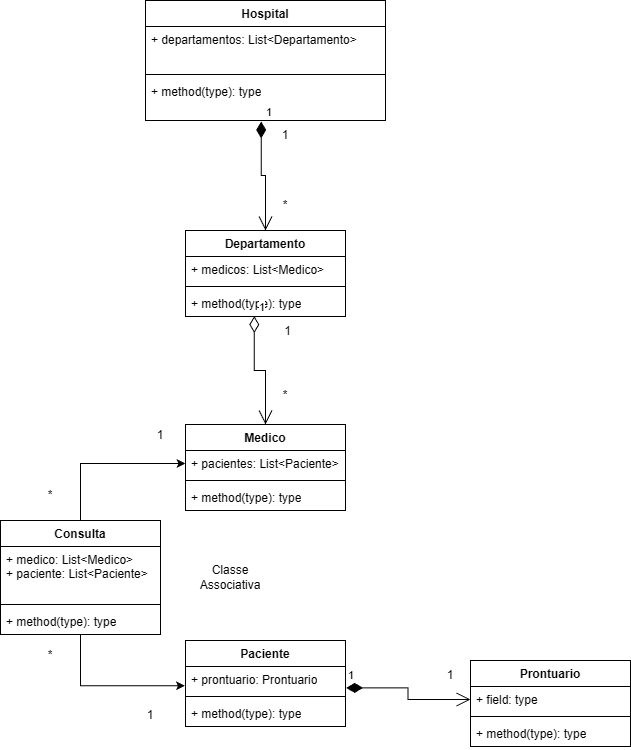

The diagram above was exported from draw.io. Its source (the exported page's mxGraphModel, read from the mxfile embedded in the PNG):
<mxGraphModel dx="1181" dy="570" grid="1" gridSize="10" guides="1" tooltips="1" connect="1" arrows="1" fold="1" page="1" pageScale="1" pageWidth="850" pageHeight="1100" math="0" shadow="0">
  <root>
    <mxCell id="0" />
    <mxCell id="1" parent="0" />
    <mxCell id="IjNUBabgzdibrb4FEyhm-1" parent="1" style="swimlane;fontStyle=1;align=center;verticalAlign=top;childLayout=stackLayout;horizontal=1;startSize=26;horizontalStack=0;resizeParent=1;resizeParentMax=0;resizeLast=0;collapsible=1;marginBottom=0;whiteSpace=wrap;html=1;" value="Hospital" vertex="1">
      <mxGeometry height="120" width="240" x="305" y="40" as="geometry" />
    </mxCell>
    <mxCell id="IjNUBabgzdibrb4FEyhm-2" parent="IjNUBabgzdibrb4FEyhm-1" style="text;strokeColor=none;fillColor=none;align=left;verticalAlign=top;spacingLeft=4;spacingRight=4;overflow=hidden;rotatable=0;points=[[0,0.5],[1,0.5]];portConstraint=eastwest;whiteSpace=wrap;html=1;" value="+ departamentos: List&amp;lt;Departamento&amp;gt;" vertex="1">
      <mxGeometry height="44" width="240" y="26" as="geometry" />
    </mxCell>
    <mxCell id="IjNUBabgzdibrb4FEyhm-3" parent="IjNUBabgzdibrb4FEyhm-1" style="line;strokeWidth=1;fillColor=none;align=left;verticalAlign=middle;spacingTop=-1;spacingLeft=3;spacingRight=3;rotatable=0;labelPosition=right;points=[];portConstraint=eastwest;strokeColor=inherit;" value="" vertex="1">
      <mxGeometry height="8" width="240" y="70" as="geometry" />
    </mxCell>
    <mxCell id="IjNUBabgzdibrb4FEyhm-4" parent="IjNUBabgzdibrb4FEyhm-1" style="text;strokeColor=none;fillColor=none;align=left;verticalAlign=top;spacingLeft=4;spacingRight=4;overflow=hidden;rotatable=0;points=[[0,0.5],[1,0.5]];portConstraint=eastwest;whiteSpace=wrap;html=1;" value="+ method(type): type" vertex="1">
      <mxGeometry height="42" width="240" y="78" as="geometry" />
    </mxCell>
    <mxCell id="IjNUBabgzdibrb4FEyhm-5" parent="1" style="swimlane;fontStyle=1;align=center;verticalAlign=top;childLayout=stackLayout;horizontal=1;startSize=26;horizontalStack=0;resizeParent=1;resizeParentMax=0;resizeLast=0;collapsible=1;marginBottom=0;whiteSpace=wrap;html=1;" value="Departamento" vertex="1">
      <mxGeometry height="86" width="160" x="345" y="270" as="geometry" />
    </mxCell>
    <mxCell id="IjNUBabgzdibrb4FEyhm-6" parent="IjNUBabgzdibrb4FEyhm-5" style="text;strokeColor=none;fillColor=none;align=left;verticalAlign=top;spacingLeft=4;spacingRight=4;overflow=hidden;rotatable=0;points=[[0,0.5],[1,0.5]];portConstraint=eastwest;whiteSpace=wrap;html=1;" value="+ medicos: List&amp;lt;Medico&amp;gt;" vertex="1">
      <mxGeometry height="26" width="160" y="26" as="geometry" />
    </mxCell>
    <mxCell id="IjNUBabgzdibrb4FEyhm-7" parent="IjNUBabgzdibrb4FEyhm-5" style="line;strokeWidth=1;fillColor=none;align=left;verticalAlign=middle;spacingTop=-1;spacingLeft=3;spacingRight=3;rotatable=0;labelPosition=right;points=[];portConstraint=eastwest;strokeColor=inherit;" value="" vertex="1">
      <mxGeometry height="8" width="160" y="52" as="geometry" />
    </mxCell>
    <mxCell id="IjNUBabgzdibrb4FEyhm-8" parent="IjNUBabgzdibrb4FEyhm-5" style="text;strokeColor=none;fillColor=none;align=left;verticalAlign=top;spacingLeft=4;spacingRight=4;overflow=hidden;rotatable=0;points=[[0,0.5],[1,0.5]];portConstraint=eastwest;whiteSpace=wrap;html=1;" value="+ method(type): type" vertex="1">
      <mxGeometry height="26" width="160" y="60" as="geometry" />
    </mxCell>
    <mxCell id="IjNUBabgzdibrb4FEyhm-10" parent="1" style="text;html=1;whiteSpace=wrap;strokeColor=none;fillColor=none;align=center;verticalAlign=middle;rounded=0;" value="1" vertex="1">
      <mxGeometry height="30" width="40" x="425" y="160" as="geometry" />
    </mxCell>
    <mxCell id="IjNUBabgzdibrb4FEyhm-11" parent="1" style="text;html=1;whiteSpace=wrap;strokeColor=none;fillColor=none;align=center;verticalAlign=middle;rounded=0;" value="*" vertex="1">
      <mxGeometry height="30" width="40" x="425" y="230" as="geometry" />
    </mxCell>
    <mxCell id="IjNUBabgzdibrb4FEyhm-12" parent="1" style="swimlane;fontStyle=1;align=center;verticalAlign=top;childLayout=stackLayout;horizontal=1;startSize=26;horizontalStack=0;resizeParent=1;resizeParentMax=0;resizeLast=0;collapsible=1;marginBottom=0;whiteSpace=wrap;html=1;" value="Medico" vertex="1">
      <mxGeometry height="86" width="160" x="345" y="464" as="geometry" />
    </mxCell>
    <mxCell id="IjNUBabgzdibrb4FEyhm-13" parent="IjNUBabgzdibrb4FEyhm-12" style="text;strokeColor=none;fillColor=none;align=left;verticalAlign=top;spacingLeft=4;spacingRight=4;overflow=hidden;rotatable=0;points=[[0,0.5],[1,0.5]];portConstraint=eastwest;whiteSpace=wrap;html=1;" value="+ pacientes: List&amp;lt;Paciente&amp;gt;" vertex="1">
      <mxGeometry height="26" width="160" y="26" as="geometry" />
    </mxCell>
    <mxCell id="IjNUBabgzdibrb4FEyhm-14" parent="IjNUBabgzdibrb4FEyhm-12" style="line;strokeWidth=1;fillColor=none;align=left;verticalAlign=middle;spacingTop=-1;spacingLeft=3;spacingRight=3;rotatable=0;labelPosition=right;points=[];portConstraint=eastwest;strokeColor=inherit;" value="" vertex="1">
      <mxGeometry height="8" width="160" y="52" as="geometry" />
    </mxCell>
    <mxCell id="IjNUBabgzdibrb4FEyhm-15" parent="IjNUBabgzdibrb4FEyhm-12" style="text;strokeColor=none;fillColor=none;align=left;verticalAlign=top;spacingLeft=4;spacingRight=4;overflow=hidden;rotatable=0;points=[[0,0.5],[1,0.5]];portConstraint=eastwest;whiteSpace=wrap;html=1;" value="+ method(type): type" vertex="1">
      <mxGeometry height="26" width="160" y="60" as="geometry" />
    </mxCell>
    <mxCell id="IjNUBabgzdibrb4FEyhm-19" parent="1" style="text;html=1;whiteSpace=wrap;strokeColor=none;fillColor=none;align=center;verticalAlign=middle;rounded=0;" value="1" vertex="1">
      <mxGeometry height="30" width="45" x="425" y="356" as="geometry" />
    </mxCell>
    <mxCell id="IjNUBabgzdibrb4FEyhm-20" parent="1" style="text;html=1;whiteSpace=wrap;strokeColor=none;fillColor=none;align=center;verticalAlign=middle;rounded=0;" value="*" vertex="1">
      <mxGeometry height="30" width="40" x="425" y="420" as="geometry" />
    </mxCell>
    <mxCell id="IjNUBabgzdibrb4FEyhm-21" parent="1" style="swimlane;fontStyle=1;align=center;verticalAlign=top;childLayout=stackLayout;horizontal=1;startSize=26;horizontalStack=0;resizeParent=1;resizeParentMax=0;resizeLast=0;collapsible=1;marginBottom=0;whiteSpace=wrap;html=1;" value="Paciente" vertex="1">
      <mxGeometry height="86" width="160" x="345" y="680" as="geometry" />
    </mxCell>
    <mxCell id="IjNUBabgzdibrb4FEyhm-22" parent="IjNUBabgzdibrb4FEyhm-21" style="text;strokeColor=none;fillColor=none;align=left;verticalAlign=top;spacingLeft=4;spacingRight=4;overflow=hidden;rotatable=0;points=[[0,0.5],[1,0.5]];portConstraint=eastwest;whiteSpace=wrap;html=1;" value="+ prontuario: Prontuario" vertex="1">
      <mxGeometry height="26" width="160" y="26" as="geometry" />
    </mxCell>
    <mxCell id="IjNUBabgzdibrb4FEyhm-23" parent="IjNUBabgzdibrb4FEyhm-21" style="line;strokeWidth=1;fillColor=none;align=left;verticalAlign=middle;spacingTop=-1;spacingLeft=3;spacingRight=3;rotatable=0;labelPosition=right;points=[];portConstraint=eastwest;strokeColor=inherit;" value="" vertex="1">
      <mxGeometry height="8" width="160" y="52" as="geometry" />
    </mxCell>
    <mxCell id="IjNUBabgzdibrb4FEyhm-24" parent="IjNUBabgzdibrb4FEyhm-21" style="text;strokeColor=none;fillColor=none;align=left;verticalAlign=top;spacingLeft=4;spacingRight=4;overflow=hidden;rotatable=0;points=[[0,0.5],[1,0.5]];portConstraint=eastwest;whiteSpace=wrap;html=1;" value="+ method(type): type" vertex="1">
      <mxGeometry height="26" width="160" y="60" as="geometry" />
    </mxCell>
    <mxCell id="IjNUBabgzdibrb4FEyhm-28" parent="1" style="swimlane;fontStyle=1;align=center;verticalAlign=top;childLayout=stackLayout;horizontal=1;startSize=26;horizontalStack=0;resizeParent=1;resizeParentMax=0;resizeLast=0;collapsible=1;marginBottom=0;whiteSpace=wrap;html=1;" value="Prontuario" vertex="1">
      <mxGeometry height="86" width="160" x="630" y="700" as="geometry" />
    </mxCell>
    <mxCell id="IjNUBabgzdibrb4FEyhm-29" parent="IjNUBabgzdibrb4FEyhm-28" style="text;strokeColor=none;fillColor=none;align=left;verticalAlign=top;spacingLeft=4;spacingRight=4;overflow=hidden;rotatable=0;points=[[0,0.5],[1,0.5]];portConstraint=eastwest;whiteSpace=wrap;html=1;" value="+ field: type" vertex="1">
      <mxGeometry height="26" width="160" y="26" as="geometry" />
    </mxCell>
    <mxCell id="IjNUBabgzdibrb4FEyhm-30" parent="IjNUBabgzdibrb4FEyhm-28" style="line;strokeWidth=1;fillColor=none;align=left;verticalAlign=middle;spacingTop=-1;spacingLeft=3;spacingRight=3;rotatable=0;labelPosition=right;points=[];portConstraint=eastwest;strokeColor=inherit;" value="" vertex="1">
      <mxGeometry height="8" width="160" y="52" as="geometry" />
    </mxCell>
    <mxCell id="IjNUBabgzdibrb4FEyhm-31" parent="IjNUBabgzdibrb4FEyhm-28" style="text;strokeColor=none;fillColor=none;align=left;verticalAlign=top;spacingLeft=4;spacingRight=4;overflow=hidden;rotatable=0;points=[[0,0.5],[1,0.5]];portConstraint=eastwest;whiteSpace=wrap;html=1;" value="+ method(type): type" vertex="1">
      <mxGeometry height="26" width="160" y="60" as="geometry" />
    </mxCell>
    <mxCell id="IjNUBabgzdibrb4FEyhm-36" edge="1" parent="1" source="IjNUBabgzdibrb4FEyhm-32" style="edgeStyle=orthogonalEdgeStyle;rounded=0;orthogonalLoop=1;jettySize=auto;html=1;entryX=0;entryY=0.5;entryDx=0;entryDy=0;" target="IjNUBabgzdibrb4FEyhm-13">
      <mxGeometry relative="1" as="geometry" />
    </mxCell>
    <mxCell id="IjNUBabgzdibrb4FEyhm-32" parent="1" style="swimlane;fontStyle=1;align=center;verticalAlign=top;childLayout=stackLayout;horizontal=1;startSize=26;horizontalStack=0;resizeParent=1;resizeParentMax=0;resizeLast=0;collapsible=1;marginBottom=0;whiteSpace=wrap;html=1;" value="Consulta" vertex="1">
      <mxGeometry height="114" width="160" x="160" y="560" as="geometry" />
    </mxCell>
    <mxCell id="IjNUBabgzdibrb4FEyhm-33" parent="IjNUBabgzdibrb4FEyhm-32" style="text;strokeColor=none;fillColor=none;align=left;verticalAlign=top;spacingLeft=4;spacingRight=4;overflow=hidden;rotatable=0;points=[[0,0.5],[1,0.5]];portConstraint=eastwest;whiteSpace=wrap;html=1;" value="&lt;div&gt;+ medico: List&amp;lt;Medico&amp;gt;&lt;/div&gt;+ paciente: List&amp;lt;Paciente&amp;gt;" vertex="1">
      <mxGeometry height="54" width="160" y="26" as="geometry" />
    </mxCell>
    <mxCell id="IjNUBabgzdibrb4FEyhm-34" parent="IjNUBabgzdibrb4FEyhm-32" style="line;strokeWidth=1;fillColor=none;align=left;verticalAlign=middle;spacingTop=-1;spacingLeft=3;spacingRight=3;rotatable=0;labelPosition=right;points=[];portConstraint=eastwest;strokeColor=inherit;" value="" vertex="1">
      <mxGeometry height="8" width="160" y="80" as="geometry" />
    </mxCell>
    <mxCell id="IjNUBabgzdibrb4FEyhm-35" parent="IjNUBabgzdibrb4FEyhm-32" style="text;strokeColor=none;fillColor=none;align=left;verticalAlign=top;spacingLeft=4;spacingRight=4;overflow=hidden;rotatable=0;points=[[0,0.5],[1,0.5]];portConstraint=eastwest;whiteSpace=wrap;html=1;" value="+ method(type): type" vertex="1">
      <mxGeometry height="26" width="160" y="88" as="geometry" />
    </mxCell>
    <mxCell id="IjNUBabgzdibrb4FEyhm-37" edge="1" parent="1" source="IjNUBabgzdibrb4FEyhm-35" style="edgeStyle=orthogonalEdgeStyle;rounded=0;orthogonalLoop=1;jettySize=auto;html=1;entryX=-0.003;entryY=0.741;entryDx=0;entryDy=0;entryPerimeter=0;" target="IjNUBabgzdibrb4FEyhm-22">
      <mxGeometry relative="1" as="geometry">
        <Array as="points">
          <mxPoint x="240" y="725" />
        </Array>
      </mxGeometry>
    </mxCell>
    <mxCell id="IjNUBabgzdibrb4FEyhm-38" edge="1" parent="1" source="IjNUBabgzdibrb4FEyhm-22" style="endArrow=open;html=1;endSize=12;startArrow=diamondThin;startSize=14;startFill=1;edgeStyle=orthogonalEdgeStyle;align=left;verticalAlign=bottom;rounded=0;exitX=1.004;exitY=0.823;exitDx=0;exitDy=0;exitPerimeter=0;entryX=0;entryY=0.5;entryDx=0;entryDy=0;" target="IjNUBabgzdibrb4FEyhm-29" value="1">
      <mxGeometry relative="1" x="-1" y="3" as="geometry">
        <mxPoint x="480" y="780" as="sourcePoint" />
        <mxPoint x="640" y="780" as="targetPoint" />
      </mxGeometry>
    </mxCell>
    <mxCell id="IjNUBabgzdibrb4FEyhm-39" parent="1" style="text;html=1;whiteSpace=wrap;strokeColor=none;fillColor=none;align=center;verticalAlign=middle;rounded=0;" value="1" vertex="1">
      <mxGeometry height="30" width="40" x="590" y="700" as="geometry" />
    </mxCell>
    <mxCell id="IjNUBabgzdibrb4FEyhm-40" parent="1" style="text;html=1;whiteSpace=wrap;strokeColor=none;fillColor=none;align=center;verticalAlign=middle;rounded=0;" value="*" vertex="1">
      <mxGeometry height="30" width="40" x="190" y="680" as="geometry" />
    </mxCell>
    <mxCell id="IjNUBabgzdibrb4FEyhm-41" parent="1" style="text;html=1;whiteSpace=wrap;strokeColor=none;fillColor=none;align=center;verticalAlign=middle;rounded=0;" value="*" vertex="1">
      <mxGeometry height="30" width="40" x="190" y="520" as="geometry" />
    </mxCell>
    <mxCell id="IjNUBabgzdibrb4FEyhm-42" parent="1" style="text;html=1;whiteSpace=wrap;strokeColor=none;fillColor=none;align=center;verticalAlign=middle;rounded=0;" value="1" vertex="1">
      <mxGeometry height="30" width="60" x="290" y="460" as="geometry" />
    </mxCell>
    <mxCell id="IjNUBabgzdibrb4FEyhm-45" parent="1" style="text;html=1;whiteSpace=wrap;strokeColor=none;fillColor=none;align=center;verticalAlign=middle;rounded=0;" value="1" vertex="1">
      <mxGeometry height="30" width="60" x="280" y="740" as="geometry" />
    </mxCell>
    <mxCell id="IjNUBabgzdibrb4FEyhm-46" edge="1" parent="1" source="IjNUBabgzdibrb4FEyhm-4" style="endArrow=open;html=1;endSize=12;startArrow=diamondThin;startSize=14;startFill=1;edgeStyle=orthogonalEdgeStyle;align=left;verticalAlign=bottom;rounded=0;exitX=0.482;exitY=1.022;exitDx=0;exitDy=0;exitPerimeter=0;entryX=0.5;entryY=0;entryDx=0;entryDy=0;" target="IjNUBabgzdibrb4FEyhm-5" value="1">
      <mxGeometry relative="1" x="-1" y="3" as="geometry">
        <mxPoint x="220" y="270" as="sourcePoint" />
        <mxPoint x="380" y="270" as="targetPoint" />
      </mxGeometry>
    </mxCell>
    <mxCell id="IjNUBabgzdibrb4FEyhm-47" edge="1" parent="1" source="IjNUBabgzdibrb4FEyhm-8" style="endArrow=open;html=1;endSize=12;startArrow=diamondThin;startSize=14;startFill=0;edgeStyle=orthogonalEdgeStyle;align=left;verticalAlign=bottom;rounded=0;exitX=0.43;exitY=0.984;exitDx=0;exitDy=0;exitPerimeter=0;entryX=0.5;entryY=0;entryDx=0;entryDy=0;" target="IjNUBabgzdibrb4FEyhm-12" value="1">
      <mxGeometry relative="1" x="-1" y="3" as="geometry">
        <mxPoint x="390" y="374.17999999999995" as="sourcePoint" />
        <mxPoint x="492.6" y="460" as="targetPoint" />
      </mxGeometry>
    </mxCell>
    <mxCell id="IjNUBabgzdibrb4FEyhm-48" parent="1" style="text;html=1;whiteSpace=wrap;strokeColor=none;fillColor=none;align=center;verticalAlign=middle;rounded=0;" value="Classe Associativa" vertex="1">
      <mxGeometry height="30" width="100" x="340" y="602" as="geometry" />
    </mxCell>
  </root>
</mxGraphModel>